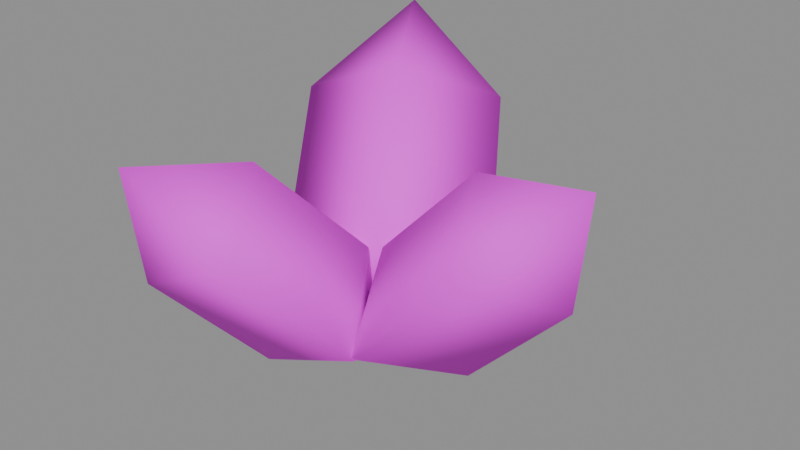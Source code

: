 # Source: leaf_cluster.blend  (saved by Blender 5.2.45; exported with 4.5.12 LTS)
import bpy
from mathutils import Matrix  # noqa: F401  (used for matrix-valued properties, if any)

bpy.ops.wm.read_factory_settings(use_empty=True)
scene = bpy.context.scene
scene.name = 'Component_leaf_cluster'

# ---- collections
col_sea_scene_solar_leaf_cluster = bpy.data.collections.new('SEA-SCENE-SOLAR-LEAF-CLUSTER'); scene.collection.children.link(col_sea_scene_solar_leaf_cluster)

# ---- images (referenced by path relative to the original .blend; pixels are not part of the script)
import os
ASSET_DIR = os.environ.get("B2B_ASSET_DIR", "")  # directory of the original .blend (textures are referenced by path, not embedded)
HERE = os.path.dirname(os.path.abspath(__file__))  # packed textures are extracted next to this script under _unpacked/

def load_image(name, relpath, width, height, colorspace="sRGB"):
    """Load a texture the original file referenced (path relative to the .blend, or extracted next to this script)."""
    p = next((c for c in (os.path.join(HERE, relpath), os.path.join(ASSET_DIR, relpath)) if relpath and os.path.exists(c)), "")
    if p:
        img = bpy.data.images.load(p, check_existing=True)
        img.name = name
    else:  # same state as the original file: an image datablock whose file is absent (Cycles renders it pink)
        img = bpy.data.images.new(name, width, height)
        img.source = "FILE"
        img.filepath = "//" + (relpath or name)
    img.colorspace_settings.name = colorspace
    return img
img_sea______8x8 = load_image('SEA_公共色板_8x8', 'sea_cozy_8x8_512.png', 1024, 1024, 'sRGB')

# ---- materials (node trees are filled in below, after node groups)
mat_sea_matte = bpy.data.materials.new('SEA_Matte')

# ---- material node trees
mat_sea_matte.use_nodes = True; mat_sea_matte.node_tree.nodes.clear()
_N = mat_sea_matte.node_tree.nodes; _L = mat_sea_matte.node_tree.links
n0 = _N.new('ShaderNodeBsdfPrincipled'); n0.name = 'Principled BSDF'; n0.location = (0, 0)
n0.inputs[2].default_value = 0.72
n0.inputs[10].default_value = 0.005
n1 = _N.new('ShaderNodeTexImage'); n1.name = 'Image Texture'; n1.location = (0, 0)
n1.image = img_sea______8x8
n1.interpolation = 'Closest'
n1.extension = 'EXTEND'
n2 = _N.new('ShaderNodeUVMap'); n2.name = 'UV Map'; n2.location = (0, 0)
n2.width = 160
n2.uv_map = 'PaletteUV'
n3 = _N.new('ShaderNodeOutputMaterial'); n3.name = 'Material Output'; n3.location = (0, 0)
_L.new(n2.outputs[0], n1.inputs[0])
_L.new(n1.outputs[0], n0.inputs[0])
_L.new(n0.outputs[0], n3.inputs[0])
n3.is_active_output = True

# ---- meshes
me_leaf_cluster_body_mesh = bpy.data.meshes.new('leaf_cluster_body_mesh')
me_leaf_cluster_body_mesh.from_pydata([(-0.0777, 0.00251, 0.0), (0.5223, 0.00251, 0.62), (0.0783, -0.2727, 0.1612), (-0.05823, 0.00251, 0.2933), (0.0783, 0.2777, 0.1612), (0.2148, 0.00251, 0.02907), (0.3543, -0.2599, 0.4464), (0.2178, 0.00251, 0.5785), (0.3543, 0.2649, 0.4464), (0.4908, 0.00251, 0.3143), (-0.0777, 0.00251, 0.0), (-0.3806, 0.5204, 0.75), (0.0811, 0.2761, 0.195), (-0.08155, 0.0091, 0.3137), (-0.394, -0.001763, 0.195), (-0.2314, 0.2652, 0.07631), (-0.06929, 0.5079, 0.54), (-0.2209, 0.2473, 0.6587), (-0.5223, 0.2429, 0.54), (-0.3707, 0.5035, 0.4213), (-0.0777, 0.00251, 0.0), (-0.3719, -0.5204, 0.6), (-0.394, 0.001464, 0.156), (-0.08831, -0.01636, 0.2904), (0.08568, -0.2684, 0.156), (-0.22, -0.2506, 0.02165), (-0.5182, -0.2454, 0.432), (-0.2236, -0.2569, 0.5664), (-0.06079, -0.5027, 0.432), (-0.3554, -0.4911, 0.2976)], [], [(0, 2, 3), (0, 3, 4), (0, 4, 5), (0, 5, 2), (1, 7, 6), (1, 8, 7), (1, 9, 8), (1, 6, 9), (2, 6, 7, 3), (3, 7, 8, 4), (4, 8, 9, 5), (5, 9, 6, 2), (10, 12, 13), (10, 13, 14), (10, 14, 15), (10, 15, 12), (11, 17, 16), (11, 18, 17), (11, 19, 18), (11, 16, 19), (12, 16, 17, 13), (13, 17, 18, 14), (14, 18, 19, 15), (15, 19, 16, 12), (20, 22, 23), (20, 23, 24), (20, 24, 25), (20, 25, 22), (21, 27, 26), (21, 28, 27), (21, 29, 28), (21, 26, 29), (22, 26, 27, 23), (23, 27, 28, 24), (24, 28, 29, 25), (25, 29, 26, 22)])
me_leaf_cluster_body_mesh.polygons.foreach_set('use_smooth', [True] * 36)
_uv = me_leaf_cluster_body_mesh.uv_layers.new(name='PaletteUV')
_uv.uv.foreach_set('vector', [0.4595, 0.5625, 0.4265, 0.5816, 0.4265, 0.5434, 0.4595, 0.5625, 0.4265, 0.5816, 0.4265, 0.5434, 0.4595, 0.5625, 0.4265, 0.5816, 0.4265, 0.5434, 0.4595, 0.5625, 0.4265, 0.5816, 0.4265, 0.5434, 0.4595, 0.5625, 0.4265, 0.5816, 0.4265, 0.5434, 0.4595, 0.5625, 0.4265, 0.5816, 0.4265, 0.5434, 0.4595, 0.5625, 0.4265, 0.5816, 0.4265, 0.5434, 0.4595, 0.5625, 0.4265, 0.5816, 0.4265, 0.5434, 0.4595, 0.5625, 0.4375, 0.5845, 0.4155, 0.5625, 0.4375, 0.5405, 0.4595, 0.5625, 0.4375, 0.5845, 0.4155, 0.5625, 0.4375, 0.5405, 0.4595, 0.5625, 0.4375, 0.5845, 0.4155, 0.5625, 0.4375, 0.5405, 0.4595, 0.5625, 0.4375, 0.5845, 0.4155, 0.5625, 0.4375, 0.5405, 0.2095, 0.5625, 0.1765, 0.5816, 0.1765, 0.5434, 0.2095, 0.5625, 0.1765, 0.5816, 0.1765, 0.5434, 0.2095, 0.5625, 0.1765, 0.5816, 0.1765, 0.5434, 0.2095, 0.5625, 0.1765, 0.5816, 0.1765, 0.5434, 0.2095, 0.5625, 0.1765, 0.5816, 0.1765, 0.5434, 0.2095, 0.5625, 0.1765, 0.5816, 0.1765, 0.5434, 0.2095, 0.5625, 0.1765, 0.5816, 0.1765, 0.5434, 0.2095, 0.5625, 0.1765, 0.5816, 0.1765, 0.5434, 0.2095, 0.5625, 0.1875, 0.5845, 0.1655, 0.5625, 0.1875, 0.5405, 0.2095, 0.5625, 0.1875, 0.5845, 0.1655, 0.5625, 0.1875, 0.5405, 0.2095, 0.5625, 0.1875, 0.5845, 0.1655, 0.5625, 0.1875, 0.5405, 0.2095, 0.5625, 0.1875, 0.5845, 0.1655, 0.5625, 0.1875, 0.5405, 0.3345, 0.5625, 0.3015, 0.5816, 0.3015, 0.5434, 0.3345, 0.5625, 0.3015, 0.5816, 0.3015, 0.5434, 0.3345, 0.5625, 0.3015, 0.5816, 0.3015, 0.5434, 0.3345, 0.5625, 0.3015, 0.5816, 0.3015, 0.5434, 0.3345, 0.5625, 0.3015, 0.5816, 0.3015, 0.5434, 0.3345, 0.5625, 0.3015, 0.5816, 0.3015, 0.5434, 0.3345, 0.5625, 0.3015, 0.5816, 0.3015, 0.5434, 0.3345, 0.5625, 0.3015, 0.5816, 0.3015, 0.5434, 0.3345, 0.5625, 0.3125, 0.5845, 0.2905, 0.5625, 0.3125, 0.5405, 0.3345, 0.5625, 0.3125, 0.5845, 0.2905, 0.5625, 0.3125, 0.5405, 0.3345, 0.5625, 0.3125, 0.5845, 0.2905, 0.5625, 0.3125, 0.5405, 0.3345, 0.5625, 0.3125, 0.5845, 0.2905, 0.5625, 0.3125, 0.5405])
me_leaf_cluster_body_mesh.materials.append(mat_sea_matte)
me_leaf_cluster_body_mesh.update()

# ---- objects
ob_leaf_cluster_body = bpy.data.objects.new('leaf_cluster_body', me_leaf_cluster_body_mesh)
ob_root_leaf_cluster = bpy.data.objects.new('ROOT_leaf_cluster', None)

# ---- transforms, parenting, visibility, modifiers, constraints
ob_leaf_cluster_body.parent = ob_root_leaf_cluster
ob_leaf_cluster_body.location = (0.0, 0.0, 0.0)
ob_root_leaf_cluster.location = (0.0, 0.0, 0.0)

# ---- collection membership
col_sea_scene_solar_leaf_cluster.objects.link(ob_leaf_cluster_body)
col_sea_scene_solar_leaf_cluster.objects.link(ob_root_leaf_cluster)

# ---- scene / render settings (as saved in the file)
scene.frame_start = 1; scene.frame_end = 250; scene.frame_set(1)
scene.render.engine = 'BLENDER_EEVEE_NEXT'
scene.render.bake_bias = 0.0
scene.render.bake_samples = 0
scene.render.compositor_device = 'GPU'
scene.eevee.use_volume_custom_range = False
scene.eevee.fast_gi_thickness_near = 0.1
scene.eevee.fast_gi_thickness_far = 0.0
scene.eevee.ray_tracing_options.screen_trace_thickness = 0.1
bpy.context.view_layer.update()

# ---- added for rendering (the .blend has no active camera and no usable light): camera, sun + grey world if the file has none
cam_auto = bpy.data.cameras.new('AutoCamera')
cam_auto.lens = 50.0
cam_auto.sensor_width = 36.0
cam_auto.clip_end = 1000.0
ob_auto_camera = bpy.data.objects.new('AutoCamera', cam_auto)
scene.collection.objects.link(ob_auto_camera)
ob_auto_camera.location = (1.53071, -1.83685, 1.59957)
ob_auto_camera.rotation_euler = (1.09748, -7.21219e-08, 0.694738)
scene.camera = ob_auto_camera
light_auto_sun = bpy.data.lights.new('AutoSun', 'SUN')
light_auto_sun.energy = 3.0
light_auto_sun.angle = 0.0523599
ob_auto_sun = bpy.data.objects.new('AutoSun', light_auto_sun)
scene.collection.objects.link(ob_auto_sun)
ob_auto_sun.rotation_euler = (0.872665, 0.174533, 0.523599)
if scene.world is None:
    world_auto = bpy.data.worlds.new('AutoWorld')
    world_auto.color = (0.3, 0.3, 0.3)
    scene.world = world_auto
bpy.context.view_layer.update()
